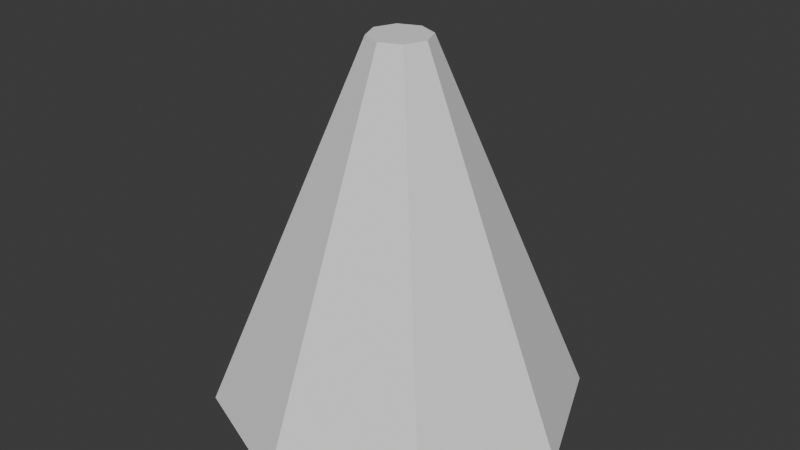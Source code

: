 # Source: Muzzle.blend  (saved by Blender 4.0.36; exported with 4.5.12 LTS)
import bpy
from mathutils import Matrix  # noqa: F401  (used for matrix-valued properties, if any)

bpy.ops.wm.read_factory_settings(use_empty=True)
scene = bpy.context.scene
scene.name = 'Scene'

# ---- collections
col_collection = bpy.data.collections.new('Collection'); scene.collection.children.link(col_collection)

# ---- world
world_world = bpy.data.worlds.new('World'); scene.world = world_world
world_world.use_nodes = True; world_world.node_tree.nodes.clear()
_N = world_world.node_tree.nodes; _L = world_world.node_tree.links
n0 = _N.new('ShaderNodeOutputWorld'); n0.name = 'World Output'; n0.location = (300, 300)
n1 = _N.new('ShaderNodeBackground'); n1.name = 'Background'; n1.location = (10, 300)
n1.inputs[0].default_value = (0.05088, 0.05088, 0.05088, 1.0)
_L.new(n1.outputs[0], n0.inputs[0])
n0.is_active_output = True
world_world.color = (0.05088, 0.05088, 0.05088)
world_world.use_sun_shadow = False
world_world.sun_shadow_jitter_overblur = 0.0

# ---- meshes
me_cylinder = bpy.data.meshes.new('Cylinder')
me_cylinder.from_pydata([(-0.01367, 0.9945, -2.0), (-0.01367, 0.1587, 4.28e-05), (0.6934, 0.7016, -2.0), (0.1024, 0.1106, 4.28e-05), (0.9863, -0.005469, -2.0), (0.1505, -0.005469, 4.28e-05), (0.6934, -0.7126, -2.0), (0.1024, -0.1215, 4.28e-05), (-0.01367, -1.005, -2.0), (-0.01367, -0.1696, 4.28e-05), (-0.7208, -0.7126, -2.0), (-0.1297, -0.1215, 4.28e-05), (-1.014, -0.005469, -2.0), (-0.1778, -0.005469, 4.28e-05), (-0.7208, 0.7016, -2.0), (-0.1297, 0.1106, 4.28e-05)], [], [(0, 1, 3, 2), (2, 3, 5, 4), (4, 5, 7, 6), (6, 7, 9, 8), (8, 9, 11, 10), (10, 11, 13, 12), (3, 1, 15, 13, 11, 9, 7, 5), (12, 13, 15, 14), (14, 15, 1, 0)])
_uv = me_cylinder.uv_layers.new(name='UVMap')
_uv.uv.foreach_set('vector', [0.7053, 0.9987, 0.5049, 0.5088, 0.5092, 0.5018, 0.9965, 0.7057, 0.9965, 0.7057, 0.5092, 0.5018, 0.5069, 0.4939, 0.9965, 0.2924, 0.9965, 0.2924, 0.5069, 0.4939, 0.4998, 0.4894, 0.7047, 9.985e-05, 0.7047, 9.985e-05, 0.4998, 0.4894, 0.4917, 0.4912, 0.2913, 0.001335, 0.2913, 0.001335, 0.4917, 0.4912, 0.4874, 0.4982, 9.992e-05, 0.2943, 9.992e-05, 0.2943, 0.4874, 0.4982, 0.4897, 0.5061, 9.985e-05, 0.7076, 0.5092, 0.5018, 0.5049, 0.5088, 0.4968, 0.5106, 0.4897, 0.5061, 0.4874, 0.4982, 0.4917, 0.4912, 0.4998, 0.4894, 0.5069, 0.4939, 9.985e-05, 0.7076, 0.4897, 0.5061, 0.4968, 0.5106, 0.2919, 0.9999, 0.2919, 0.9999, 0.4968, 0.5106, 0.5049, 0.5088, 0.7053, 0.9987])
me_cylinder.update()

# ---- objects
ob_cylinder = bpy.data.objects.new('Cylinder', me_cylinder)

# ---- transforms, parenting, visibility, modifiers, constraints
ob_cylinder.location = (0.01367, 0.005469, 1.0)

# ---- collection membership
col_collection.objects.link(ob_cylinder)

# ---- scene / render settings (as saved in the file)
scene.frame_start = 1; scene.frame_end = 250; scene.frame_set(1)
scene.render.engine = 'BLENDER_EEVEE_NEXT'
scene.cycles.sampling_pattern = 'TABULATED_SOBOL'
bpy.context.view_layer.update()

# ---- added for rendering (the .blend has no active camera and no usable light): camera, sun
cam_auto = bpy.data.cameras.new('AutoCamera')
cam_auto.lens = 50.0
cam_auto.sensor_width = 36.0
cam_auto.clip_end = 1000.0
ob_auto_camera = bpy.data.objects.new('AutoCamera', cam_auto)
scene.collection.objects.link(ob_auto_camera)
ob_auto_camera.location = (3.20507, -3.84609, 2.56406)
ob_auto_camera.rotation_euler = (1.09748, -7.21219e-08, 0.694738)
scene.camera = ob_auto_camera
light_auto_sun = bpy.data.lights.new('AutoSun', 'SUN')
light_auto_sun.energy = 3.0
light_auto_sun.angle = 0.0523599
ob_auto_sun = bpy.data.objects.new('AutoSun', light_auto_sun)
scene.collection.objects.link(ob_auto_sun)
ob_auto_sun.rotation_euler = (0.872665, 0.174533, 0.523599)
bpy.context.view_layer.update()
